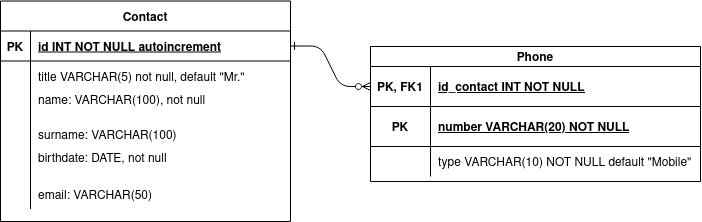

The diagram above was exported from draw.io. Its source (the exported page's mxGraphModel, read from the mxfile embedded in the PNG):
<mxGraphModel dx="981" dy="490" grid="1" gridSize="10" guides="1" tooltips="1" connect="1" arrows="1" fold="1" page="1" pageScale="1" pageWidth="850" pageHeight="1100" math="0" shadow="0" extFonts="Permanent Marker^https://fonts.googleapis.com/css?family=Permanent+Marker">
  <root>
    <mxCell id="0" />
    <mxCell id="1" parent="0" />
    <mxCell id="C-vyLk0tnHw3VtMMgP7b-1" value="" style="edgeStyle=entityRelationEdgeStyle;endArrow=ERzeroToMany;startArrow=ERone;endFill=1;startFill=0;entryX=0;entryY=0.5;entryDx=0;entryDy=0;" parent="1" source="C-vyLk0tnHw3VtMMgP7b-24" target="C-vyLk0tnHw3VtMMgP7b-3" edge="1">
      <mxGeometry width="100" height="100" relative="1" as="geometry">
        <mxPoint x="340" y="720" as="sourcePoint" />
        <mxPoint x="440" y="620" as="targetPoint" />
      </mxGeometry>
    </mxCell>
    <mxCell id="C-vyLk0tnHw3VtMMgP7b-2" value="Phone" style="shape=table;startSize=20;container=1;collapsible=1;childLayout=tableLayout;fixedRows=1;rowLines=0;fontStyle=1;align=center;resizeLast=1;" parent="1" vertex="1">
      <mxGeometry x="410" y="155" width="330" height="135" as="geometry" />
    </mxCell>
    <mxCell id="C-vyLk0tnHw3VtMMgP7b-3" value="" style="shape=partialRectangle;collapsible=0;dropTarget=0;pointerEvents=0;fillColor=none;points=[[0,0.5],[1,0.5]];portConstraint=eastwest;top=0;left=0;right=0;bottom=1;" parent="C-vyLk0tnHw3VtMMgP7b-2" vertex="1">
      <mxGeometry y="20" width="330" height="40" as="geometry" />
    </mxCell>
    <mxCell id="C-vyLk0tnHw3VtMMgP7b-4" value="PK, FK1" style="shape=partialRectangle;overflow=hidden;connectable=0;fillColor=none;top=0;left=0;bottom=0;right=0;fontStyle=1;" parent="C-vyLk0tnHw3VtMMgP7b-3" vertex="1">
      <mxGeometry width="60" height="40" as="geometry">
        <mxRectangle width="60" height="40" as="alternateBounds" />
      </mxGeometry>
    </mxCell>
    <mxCell id="C-vyLk0tnHw3VtMMgP7b-5" value="id_contact INT NOT NULL " style="shape=partialRectangle;overflow=hidden;connectable=0;fillColor=none;top=0;left=0;bottom=0;right=0;align=left;spacingLeft=6;fontStyle=5;" parent="C-vyLk0tnHw3VtMMgP7b-3" vertex="1">
      <mxGeometry x="60" width="270" height="40" as="geometry">
        <mxRectangle width="270" height="40" as="alternateBounds" />
      </mxGeometry>
    </mxCell>
    <mxCell id="i2A9enrjYO1QEqACvpk9-30" style="shape=partialRectangle;collapsible=0;dropTarget=0;pointerEvents=0;fillColor=none;points=[[0,0.5],[1,0.5]];portConstraint=eastwest;top=0;left=0;right=0;bottom=1;" vertex="1" parent="C-vyLk0tnHw3VtMMgP7b-2">
      <mxGeometry y="60" width="330" height="40" as="geometry" />
    </mxCell>
    <mxCell id="i2A9enrjYO1QEqACvpk9-31" value="PK" style="shape=partialRectangle;overflow=hidden;connectable=0;fillColor=none;top=0;left=0;bottom=0;right=0;fontStyle=1;" vertex="1" parent="i2A9enrjYO1QEqACvpk9-30">
      <mxGeometry width="60" height="40" as="geometry">
        <mxRectangle width="60" height="40" as="alternateBounds" />
      </mxGeometry>
    </mxCell>
    <mxCell id="i2A9enrjYO1QEqACvpk9-32" value="number VARCHAR(20) NOT NULL" style="shape=partialRectangle;overflow=hidden;connectable=0;fillColor=none;top=0;left=0;bottom=0;right=0;align=left;spacingLeft=6;fontStyle=5;" vertex="1" parent="i2A9enrjYO1QEqACvpk9-30">
      <mxGeometry x="60" width="270" height="40" as="geometry">
        <mxRectangle width="270" height="40" as="alternateBounds" />
      </mxGeometry>
    </mxCell>
    <mxCell id="C-vyLk0tnHw3VtMMgP7b-9" value="" style="shape=partialRectangle;collapsible=0;dropTarget=0;pointerEvents=0;fillColor=none;points=[[0,0.5],[1,0.5]];portConstraint=eastwest;top=0;left=0;right=0;bottom=0;" parent="C-vyLk0tnHw3VtMMgP7b-2" vertex="1">
      <mxGeometry y="100" width="330" height="30" as="geometry" />
    </mxCell>
    <mxCell id="C-vyLk0tnHw3VtMMgP7b-10" value="" style="shape=partialRectangle;overflow=hidden;connectable=0;fillColor=none;top=0;left=0;bottom=0;right=0;" parent="C-vyLk0tnHw3VtMMgP7b-9" vertex="1">
      <mxGeometry width="60" height="30" as="geometry">
        <mxRectangle width="60" height="30" as="alternateBounds" />
      </mxGeometry>
    </mxCell>
    <mxCell id="C-vyLk0tnHw3VtMMgP7b-11" value="type VARCHAR(10) NOT NULL default &quot;Mobile&quot;" style="shape=partialRectangle;overflow=hidden;connectable=0;fillColor=none;top=0;left=0;bottom=0;right=0;align=left;spacingLeft=6;" parent="C-vyLk0tnHw3VtMMgP7b-9" vertex="1">
      <mxGeometry x="60" width="270" height="30" as="geometry">
        <mxRectangle width="270" height="30" as="alternateBounds" />
      </mxGeometry>
    </mxCell>
    <object label="Contact" title="" name="VARCHAR(100) NOT NULL" surname="VARCHAR(100) NOT NULL" birthdate="DATE NOT NULL" email="VARCHAR(50) NOT NULL" id="C-vyLk0tnHw3VtMMgP7b-23">
      <mxCell style="shape=table;startSize=30;container=1;collapsible=1;childLayout=tableLayout;fixedRows=1;rowLines=0;fontStyle=1;align=center;resizeLast=1;" parent="1" vertex="1">
        <mxGeometry x="40" y="109.5" width="290" height="220.5" as="geometry" />
      </mxCell>
    </object>
    <mxCell id="C-vyLk0tnHw3VtMMgP7b-24" value="" style="shape=partialRectangle;collapsible=0;dropTarget=0;pointerEvents=0;fillColor=none;points=[[0,0.5],[1,0.5]];portConstraint=eastwest;top=0;left=0;right=0;bottom=1;" parent="C-vyLk0tnHw3VtMMgP7b-23" vertex="1">
      <mxGeometry y="30" width="290" height="30" as="geometry" />
    </mxCell>
    <mxCell id="C-vyLk0tnHw3VtMMgP7b-25" value="PK" style="shape=partialRectangle;overflow=hidden;connectable=0;fillColor=none;top=0;left=0;bottom=0;right=0;fontStyle=1;" parent="C-vyLk0tnHw3VtMMgP7b-24" vertex="1">
      <mxGeometry width="30" height="30" as="geometry">
        <mxRectangle width="30" height="30" as="alternateBounds" />
      </mxGeometry>
    </mxCell>
    <mxCell id="C-vyLk0tnHw3VtMMgP7b-26" value="id INT NOT NULL autoincrement " style="shape=partialRectangle;overflow=hidden;connectable=0;fillColor=none;top=0;left=0;bottom=0;right=0;align=left;spacingLeft=6;fontStyle=5;" parent="C-vyLk0tnHw3VtMMgP7b-24" vertex="1">
      <mxGeometry x="30" width="260" height="30" as="geometry">
        <mxRectangle width="260" height="30" as="alternateBounds" />
      </mxGeometry>
    </mxCell>
    <mxCell id="C-vyLk0tnHw3VtMMgP7b-27" value="" style="shape=partialRectangle;collapsible=0;dropTarget=0;pointerEvents=0;fillColor=none;points=[[0,0.5],[1,0.5]];portConstraint=eastwest;top=0;left=0;right=0;bottom=0;" parent="C-vyLk0tnHw3VtMMgP7b-23" vertex="1">
      <mxGeometry y="60" width="290" height="30" as="geometry" />
    </mxCell>
    <mxCell id="C-vyLk0tnHw3VtMMgP7b-28" value="" style="shape=partialRectangle;overflow=hidden;connectable=0;fillColor=none;top=0;left=0;bottom=0;right=0;" parent="C-vyLk0tnHw3VtMMgP7b-27" vertex="1">
      <mxGeometry width="30" height="30" as="geometry">
        <mxRectangle width="30" height="30" as="alternateBounds" />
      </mxGeometry>
    </mxCell>
    <mxCell id="C-vyLk0tnHw3VtMMgP7b-29" value="title VARCHAR(5) not null, default &quot;Mr.&quot;" style="shape=partialRectangle;overflow=hidden;connectable=0;fillColor=none;top=0;left=0;bottom=0;right=0;align=left;spacingLeft=6;" parent="C-vyLk0tnHw3VtMMgP7b-27" vertex="1">
      <mxGeometry x="30" width="260" height="30" as="geometry">
        <mxRectangle width="260" height="30" as="alternateBounds" />
      </mxGeometry>
    </mxCell>
    <mxCell id="i2A9enrjYO1QEqACvpk9-14" style="shape=partialRectangle;collapsible=0;dropTarget=0;pointerEvents=0;fillColor=none;points=[[0,0.5],[1,0.5]];portConstraint=eastwest;top=0;left=0;right=0;bottom=0;" vertex="1" parent="C-vyLk0tnHw3VtMMgP7b-23">
      <mxGeometry y="90" width="290" height="28" as="geometry" />
    </mxCell>
    <mxCell id="i2A9enrjYO1QEqACvpk9-15" style="shape=partialRectangle;overflow=hidden;connectable=0;fillColor=none;top=0;left=0;bottom=0;right=0;" vertex="1" parent="i2A9enrjYO1QEqACvpk9-14">
      <mxGeometry width="30" height="28" as="geometry">
        <mxRectangle width="30" height="28" as="alternateBounds" />
      </mxGeometry>
    </mxCell>
    <mxCell id="i2A9enrjYO1QEqACvpk9-16" value="name: VARCHAR(100), not null&#10;" style="shape=partialRectangle;overflow=hidden;connectable=0;fillColor=none;top=0;left=0;bottom=0;right=0;align=left;spacingLeft=6;" vertex="1" parent="i2A9enrjYO1QEqACvpk9-14">
      <mxGeometry x="30" width="260" height="28" as="geometry">
        <mxRectangle width="260" height="28" as="alternateBounds" />
      </mxGeometry>
    </mxCell>
    <mxCell id="i2A9enrjYO1QEqACvpk9-26" style="shape=partialRectangle;collapsible=0;dropTarget=0;pointerEvents=0;fillColor=none;points=[[0,0.5],[1,0.5]];portConstraint=eastwest;top=0;left=0;right=0;bottom=0;" vertex="1" parent="C-vyLk0tnHw3VtMMgP7b-23">
      <mxGeometry y="118" width="290" height="30" as="geometry" />
    </mxCell>
    <mxCell id="i2A9enrjYO1QEqACvpk9-27" style="shape=partialRectangle;overflow=hidden;connectable=0;fillColor=none;top=0;left=0;bottom=0;right=0;" vertex="1" parent="i2A9enrjYO1QEqACvpk9-26">
      <mxGeometry width="30" height="30" as="geometry">
        <mxRectangle width="30" height="30" as="alternateBounds" />
      </mxGeometry>
    </mxCell>
    <mxCell id="i2A9enrjYO1QEqACvpk9-28" value="surname: VARCHAR(100)" style="shape=partialRectangle;overflow=hidden;connectable=0;fillColor=none;top=0;left=0;bottom=0;right=0;align=left;spacingLeft=6;" vertex="1" parent="i2A9enrjYO1QEqACvpk9-26">
      <mxGeometry x="30" width="260" height="30" as="geometry">
        <mxRectangle width="260" height="30" as="alternateBounds" />
      </mxGeometry>
    </mxCell>
    <mxCell id="i2A9enrjYO1QEqACvpk9-23" style="shape=partialRectangle;collapsible=0;dropTarget=0;pointerEvents=0;fillColor=none;points=[[0,0.5],[1,0.5]];portConstraint=eastwest;top=0;left=0;right=0;bottom=0;" vertex="1" parent="C-vyLk0tnHw3VtMMgP7b-23">
      <mxGeometry y="148" width="290" height="30" as="geometry" />
    </mxCell>
    <mxCell id="i2A9enrjYO1QEqACvpk9-24" style="shape=partialRectangle;overflow=hidden;connectable=0;fillColor=none;top=0;left=0;bottom=0;right=0;" vertex="1" parent="i2A9enrjYO1QEqACvpk9-23">
      <mxGeometry width="30" height="30" as="geometry">
        <mxRectangle width="30" height="30" as="alternateBounds" />
      </mxGeometry>
    </mxCell>
    <mxCell id="i2A9enrjYO1QEqACvpk9-25" value="birthdate: DATE, not null&#10;" style="shape=partialRectangle;overflow=hidden;connectable=0;fillColor=none;top=0;left=0;bottom=0;right=0;align=left;spacingLeft=6;" vertex="1" parent="i2A9enrjYO1QEqACvpk9-23">
      <mxGeometry x="30" width="260" height="30" as="geometry">
        <mxRectangle width="260" height="30" as="alternateBounds" />
      </mxGeometry>
    </mxCell>
    <mxCell id="i2A9enrjYO1QEqACvpk9-20" style="shape=partialRectangle;collapsible=0;dropTarget=0;pointerEvents=0;fillColor=none;points=[[0,0.5],[1,0.5]];portConstraint=eastwest;top=0;left=0;right=0;bottom=0;" vertex="1" parent="C-vyLk0tnHw3VtMMgP7b-23">
      <mxGeometry y="178" width="290" height="30" as="geometry" />
    </mxCell>
    <mxCell id="i2A9enrjYO1QEqACvpk9-21" style="shape=partialRectangle;overflow=hidden;connectable=0;fillColor=none;top=0;left=0;bottom=0;right=0;" vertex="1" parent="i2A9enrjYO1QEqACvpk9-20">
      <mxGeometry width="30" height="30" as="geometry">
        <mxRectangle width="30" height="30" as="alternateBounds" />
      </mxGeometry>
    </mxCell>
    <mxCell id="i2A9enrjYO1QEqACvpk9-22" value="email: VARCHAR(50)" style="shape=partialRectangle;overflow=hidden;connectable=0;fillColor=none;top=0;left=0;bottom=0;right=0;align=left;spacingLeft=6;" vertex="1" parent="i2A9enrjYO1QEqACvpk9-20">
      <mxGeometry x="30" width="260" height="30" as="geometry">
        <mxRectangle width="260" height="30" as="alternateBounds" />
      </mxGeometry>
    </mxCell>
  </root>
</mxGraphModel>